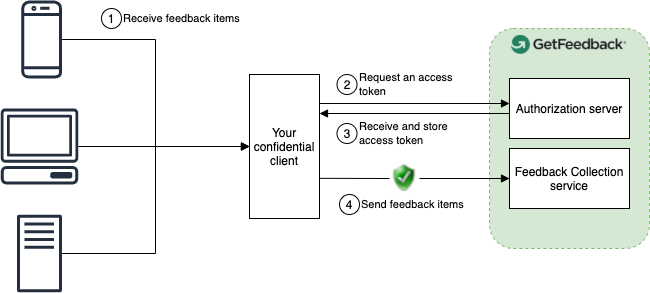

The diagram above was exported from draw.io. Its source (the exported page's mxGraphModel, read from the mxfile embedded in the PNG):
<mxGraphModel dx="1426" dy="946" grid="1" gridSize="10" guides="1" tooltips="1" connect="1" arrows="1" fold="1" page="1" pageScale="1" pageWidth="827" pageHeight="1169" math="0" shadow="0">
  <root>
    <mxCell id="0" />
    <mxCell id="1" parent="0" />
    <mxCell id="Q1b4AOPHN26IdL03hhII-14" value="" style="group" parent="1" vertex="1" connectable="0">
      <mxGeometry x="580" y="270" width="160" height="220" as="geometry" />
    </mxCell>
    <mxCell id="Q1b4AOPHN26IdL03hhII-10" value="" style="rounded=1;whiteSpace=wrap;html=1;fillColor=#d5e8d4;strokeColor=#82b366;dashed=1;" parent="Q1b4AOPHN26IdL03hhII-14" vertex="1">
      <mxGeometry width="160" height="220" as="geometry" />
    </mxCell>
    <mxCell id="Q1b4AOPHN26IdL03hhII-13" value="&lt;meta charset=&quot;utf-8&quot;&gt;&lt;b style=&quot;font-weight: normal&quot; id=&quot;docs-internal-guid-d114cc6d-7fff-ea31-25e7-3514d44a60bd&quot;&gt;&lt;img width=&quot;115px;&quot; height=&quot;19px;&quot; src=&quot;https://lh5.googleusercontent.com/IRyltEMoI-RPOevj1UF3lg9dTIY-PSxmNTcXUyvq7k-wtxpBmkAl1yvRyNVpX_MY1cql9Dw77cRIziMEPqMbYo0G_CXoSJZ6yXId9KF_8vBzm8G7gLSmipyOAvEFkZCXMv10YoIr_DQ=s0&quot;&gt;&lt;/b&gt;" style="text;whiteSpace=wrap;html=1;" parent="Q1b4AOPHN26IdL03hhII-14" vertex="1">
      <mxGeometry x="20" width="120" height="30" as="geometry" />
    </mxCell>
    <mxCell id="Q1b4AOPHN26IdL03hhII-8" value="Authorization server" style="rounded=0;whiteSpace=wrap;html=1;" parent="Q1b4AOPHN26IdL03hhII-14" vertex="1">
      <mxGeometry x="20" y="50" width="120" height="60" as="geometry" />
    </mxCell>
    <mxCell id="Q1b4AOPHN26IdL03hhII-9" value="Feedback Collection service" style="rounded=0;whiteSpace=wrap;html=1;" parent="Q1b4AOPHN26IdL03hhII-14" vertex="1">
      <mxGeometry x="20" y="120" width="120" height="60" as="geometry" />
    </mxCell>
    <mxCell id="Q1b4AOPHN26IdL03hhII-4" value="" style="outlineConnect=0;fontColor=#232F3E;gradientColor=none;fillColor=#232F3E;strokeColor=none;dashed=0;verticalLabelPosition=bottom;verticalAlign=top;align=center;html=1;fontSize=12;fontStyle=0;aspect=fixed;pointerEvents=1;shape=mxgraph.aws4.client;" parent="1" vertex="1">
      <mxGeometry x="91" y="350" width="78" height="76" as="geometry" />
    </mxCell>
    <mxCell id="Q1b4AOPHN26IdL03hhII-5" value="" style="outlineConnect=0;fontColor=#232F3E;gradientColor=none;fillColor=#232F3E;strokeColor=none;dashed=0;verticalLabelPosition=bottom;verticalAlign=top;align=center;html=1;fontSize=12;fontStyle=0;aspect=fixed;pointerEvents=1;shape=mxgraph.aws4.mobile_client;" parent="1" vertex="1">
      <mxGeometry x="111.68" y="242" width="41" height="78" as="geometry" />
    </mxCell>
    <mxCell id="Q1b4AOPHN26IdL03hhII-6" value="" style="outlineConnect=0;fontColor=#232F3E;gradientColor=none;fillColor=#232F3E;strokeColor=none;dashed=0;verticalLabelPosition=bottom;verticalAlign=top;align=center;html=1;fontSize=12;fontStyle=0;aspect=fixed;pointerEvents=1;shape=mxgraph.aws4.traditional_server;" parent="1" vertex="1">
      <mxGeometry x="107.5" y="456" width="45" height="78" as="geometry" />
    </mxCell>
    <mxCell id="Q1b4AOPHN26IdL03hhII-7" value="Your confidential client" style="rounded=0;whiteSpace=wrap;html=1;" parent="1" vertex="1">
      <mxGeometry x="340" y="316" width="70" height="144" as="geometry" />
    </mxCell>
    <mxCell id="Q1b4AOPHN26IdL03hhII-16" value="" style="endArrow=block;html=1;edgeStyle=elbowEdgeStyle;rounded=0;endFill=1;" parent="1" source="Q1b4AOPHN26IdL03hhII-5" target="Q1b4AOPHN26IdL03hhII-7" edge="1">
      <mxGeometry width="50" height="50" relative="1" as="geometry">
        <mxPoint x="390" y="480" as="sourcePoint" />
        <mxPoint x="440" y="430" as="targetPoint" />
      </mxGeometry>
    </mxCell>
    <mxCell id="Q1b4AOPHN26IdL03hhII-17" value="" style="endArrow=block;html=1;edgeStyle=elbowEdgeStyle;rounded=0;endFill=1;" parent="1" source="Q1b4AOPHN26IdL03hhII-6" target="Q1b4AOPHN26IdL03hhII-7" edge="1">
      <mxGeometry width="50" height="50" relative="1" as="geometry">
        <mxPoint x="129.31879780298755" y="289" as="sourcePoint" />
        <mxPoint x="350" y="398" as="targetPoint" />
      </mxGeometry>
    </mxCell>
    <mxCell id="Q1b4AOPHN26IdL03hhII-19" value="" style="endArrow=block;html=1;strokeColor=#000000;endFill=1;" parent="1" source="Q1b4AOPHN26IdL03hhII-4" target="Q1b4AOPHN26IdL03hhII-7" edge="1">
      <mxGeometry width="50" height="50" relative="1" as="geometry">
        <mxPoint x="390" y="480" as="sourcePoint" />
        <mxPoint x="440" y="430" as="targetPoint" />
      </mxGeometry>
    </mxCell>
    <mxCell id="Q1b4AOPHN26IdL03hhII-25" value="" style="endArrow=block;html=1;strokeColor=#000000;entryX=0;entryY=0.5;entryDx=0;entryDy=0;exitX=1;exitY=0.5;exitDx=0;exitDy=0;endFill=1;" parent="1" source="3TNVzvKwRjptvcnSF5us-3" target="Q1b4AOPHN26IdL03hhII-9" edge="1">
      <mxGeometry width="50" height="50" relative="1" as="geometry">
        <mxPoint x="455" y="420" as="sourcePoint" />
        <mxPoint x="580" y="370" as="targetPoint" />
      </mxGeometry>
    </mxCell>
    <mxCell id="Q1b4AOPHN26IdL03hhII-27" value="" style="group" parent="1" vertex="1" connectable="0">
      <mxGeometry x="410" y="345" width="190" height="10" as="geometry" />
    </mxCell>
    <mxCell id="Q1b4AOPHN26IdL03hhII-24" value="" style="endArrow=block;html=1;strokeColor=#000000;entryX=0;entryY=0.5;entryDx=0;entryDy=0;endFill=1;" parent="Q1b4AOPHN26IdL03hhII-27" edge="1">
      <mxGeometry width="50" height="50" relative="1" as="geometry">
        <mxPoint as="sourcePoint" />
        <mxPoint x="190" as="targetPoint" />
      </mxGeometry>
    </mxCell>
    <mxCell id="Q1b4AOPHN26IdL03hhII-26" value="" style="endArrow=none;html=1;strokeColor=#000000;entryX=0;entryY=0.5;entryDx=0;entryDy=0;startArrow=block;startFill=1;endFill=0;" parent="Q1b4AOPHN26IdL03hhII-27" edge="1">
      <mxGeometry width="50" height="50" relative="1" as="geometry">
        <mxPoint y="10" as="sourcePoint" />
        <mxPoint x="190" y="10" as="targetPoint" />
      </mxGeometry>
    </mxCell>
    <mxCell id="Q1b4AOPHN26IdL03hhII-30" value="1" style="ellipse;whiteSpace=wrap;html=1;aspect=fixed;rounded=0;" parent="1" vertex="1">
      <mxGeometry x="192" y="250" width="20" height="20" as="geometry" />
    </mxCell>
    <mxCell id="Q1b4AOPHN26IdL03hhII-37" value="&lt;font style=&quot;font-size: 11px&quot;&gt;Receive feedback items&amp;nbsp;&lt;/font&gt;" style="text;html=1;strokeColor=none;fillColor=none;align=left;verticalAlign=middle;whiteSpace=wrap;rounded=0;" parent="1" vertex="1">
      <mxGeometry x="212" y="249" width="130" height="20" as="geometry" />
    </mxCell>
    <mxCell id="Q1b4AOPHN26IdL03hhII-40" value="2" style="ellipse;whiteSpace=wrap;html=1;aspect=fixed;rounded=0;" parent="1" vertex="1">
      <mxGeometry x="427.5" y="316" width="20" height="20" as="geometry" />
    </mxCell>
    <mxCell id="Q1b4AOPHN26IdL03hhII-41" value="&lt;font style=&quot;font-size: 11px&quot;&gt;Request an access token&lt;/font&gt;" style="text;html=1;strokeColor=none;fillColor=none;align=left;verticalAlign=middle;whiteSpace=wrap;rounded=0;" parent="1" vertex="1">
      <mxGeometry x="447.5" y="310" width="115" height="30" as="geometry" />
    </mxCell>
    <mxCell id="Q1b4AOPHN26IdL03hhII-42" value="3" style="ellipse;whiteSpace=wrap;html=1;aspect=fixed;rounded=0;" parent="1" vertex="1">
      <mxGeometry x="427.5" y="365" width="20" height="20" as="geometry" />
    </mxCell>
    <mxCell id="Q1b4AOPHN26IdL03hhII-43" value="&lt;font style=&quot;font-size: 11px&quot;&gt;Receive and store access token&lt;/font&gt;" style="text;html=1;strokeColor=none;fillColor=none;align=left;verticalAlign=middle;whiteSpace=wrap;rounded=0;" parent="1" vertex="1">
      <mxGeometry x="447.5" y="359" width="115" height="30" as="geometry" />
    </mxCell>
    <mxCell id="3TNVzvKwRjptvcnSF5us-2" value="" style="endArrow=none;html=1;strokeColor=#000000;entryX=0;entryY=0.5;entryDx=0;entryDy=0;exitX=1.001;exitY=0.721;exitDx=0;exitDy=0;exitPerimeter=0;endFill=0;" parent="1" source="Q1b4AOPHN26IdL03hhII-7" target="3TNVzvKwRjptvcnSF5us-3" edge="1">
      <mxGeometry width="50" height="50" relative="1" as="geometry">
        <mxPoint x="410.06999999999994" y="419.82400000000007" as="sourcePoint" />
        <mxPoint x="425" y="420" as="targetPoint" />
      </mxGeometry>
    </mxCell>
    <mxCell id="3TNVzvKwRjptvcnSF5us-3" value="" style="shape=image;html=1;verticalAlign=top;verticalLabelPosition=bottom;labelBackgroundColor=#ffffff;imageAspect=0;aspect=fixed;image=https://cdn1.iconfinder.com/data/icons/Futurosoft%20Icons%200.5.2/128x128/apps/clean.png" parent="1" vertex="1">
      <mxGeometry x="480" y="405" width="30" height="30" as="geometry" />
    </mxCell>
    <mxCell id="3TNVzvKwRjptvcnSF5us-7" value="4" style="ellipse;whiteSpace=wrap;html=1;aspect=fixed;rounded=0;" parent="1" vertex="1">
      <mxGeometry x="430" y="436" width="20" height="20" as="geometry" />
    </mxCell>
    <mxCell id="3TNVzvKwRjptvcnSF5us-8" value="&lt;font style=&quot;font-size: 11px&quot;&gt;Send feedback items&amp;nbsp;&lt;/font&gt;" style="text;html=1;strokeColor=none;fillColor=none;align=left;verticalAlign=middle;whiteSpace=wrap;rounded=0;" parent="1" vertex="1">
      <mxGeometry x="450" y="435" width="110" height="20" as="geometry" />
    </mxCell>
  </root>
</mxGraphModel>